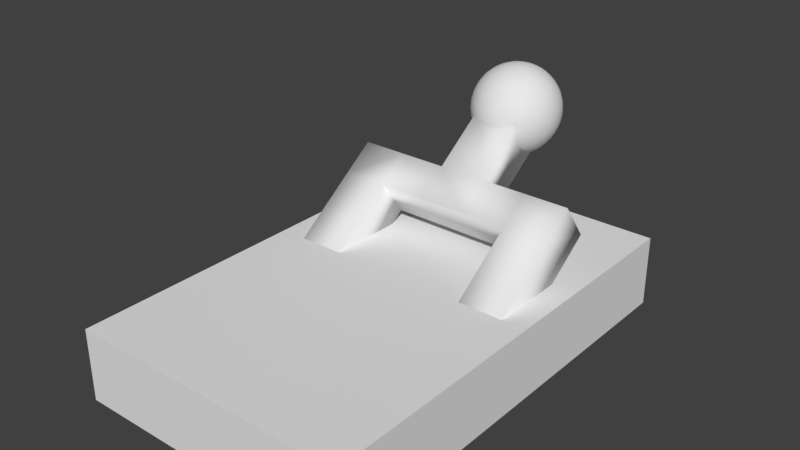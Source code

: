 # Source: Switch.blend  (saved by Blender 2.78.0; exported with 4.5.12 LTS)
import bpy
from mathutils import Matrix  # noqa: F401  (used for matrix-valued properties, if any)

bpy.ops.wm.read_factory_settings(use_empty=True)
scene = bpy.context.scene
scene.name = 'Scene'

# ---- collections
col_collection_1 = bpy.data.collections.new('Collection 1'); scene.collection.children.link(col_collection_1)

# ---- materials (node trees are filled in below, after node groups)
mat_switchhead = bpy.data.materials.new('SwitchHead')
mat_switchhead.alpha_threshold = 0.0
mat_switchhead.use_transparent_shadow = False
mat_switchhead.roughness = 0.5
mat_swtich = bpy.data.materials.new('Swtich')
mat_swtich.alpha_threshold = 0.0
mat_swtich.use_transparent_shadow = False
mat_swtich.roughness = 0.5
mat_switchbase = bpy.data.materials.new('SwitchBase')
mat_switchbase.alpha_threshold = 0.0
mat_switchbase.use_transparent_shadow = False
mat_switchbase.roughness = 0.5
mat_switchbase.line_color = (0.0, 0.0, 0.0, 1.0)

# ---- material node trees

# ---- world
world_world = bpy.data.worlds.new('World'); scene.world = world_world
world_world.color = (0.05088, 0.05088, 0.05088)
world_world.use_sun_shadow = False
world_world.sun_shadow_jitter_overblur = 0.0
world_world.cycles.sampling_method = 'MANUAL'

# ---- meshes
me_cube_001 = bpy.data.meshes.new('Cube.001')
me_cube_001.from_pydata([(0.2693, -0.0872, 0.1082), (0.2693, -0.0872, 0.4138), (0.2693, 0.0872, 0.1082), (0.2693, 0.0872, 0.4138), (0.4437, -0.0872, 0.1082), (0.4437, -0.0872, 0.4138), (0.4437, 0.0872, 0.1082), (0.4437, 0.0872, 0.4138), (-0.4378, -0.0872, 0.1082), (-0.4378, -0.0872, 0.4138), (-0.4378, 0.0872, 0.1082), (-0.4378, 0.0872, 0.4138), (-0.2634, -0.0872, 0.1082), (-0.2634, -0.0872, 0.4138), (-0.2634, 0.0872, 0.1082), (-0.2634, 0.0872, 0.4138), (0.2693, -0.0872, 0.5587), (0.2693, 0.0872, 0.5587), (0.4437, -0.0872, 0.5587), (0.4437, 0.0872, 0.5587), (-0.4378, -0.0872, 0.5587), (-0.4378, 0.0872, 0.5587), (-0.2634, -0.0872, 0.5587), (-0.2634, 0.0872, 0.5587), (0.09171, -0.0872, 0.5587), (-0.08587, -0.0872, 0.5587), (0.09171, 0.0872, 0.5587), (-0.08587, 0.0872, 0.5587), (-0.08587, 0.0872, 0.4138), (0.09171, 0.0872, 0.4138), (-0.08587, -0.0872, 0.4138), (0.09171, -0.0872, 0.4138), (0.09171, -0.0872, 0.8454), (-0.08587, -0.0872, 0.8454), (0.09171, 0.0872, 0.8454), (-0.08587, 0.0872, 0.8454), (0.006502, 0.03335, 1.082), (0.01275, 0.06427, 1.07), (0.01852, 0.09244, 1.053), (0.02357, 0.1168, 1.031), (0.02771, 0.1363, 1.004), (0.03079, 0.1504, 0.9736), (0.03269, 0.1583, 0.9412), (0.03333, 0.1599, 0.9077), (0.03269, 0.1551, 0.8746), (0.03079, 0.144, 0.843), (0.02771, 0.1271, 0.8143), (0.02357, 0.105, 0.7894), (0.01852, 0.07864, 0.7694), (0.01275, 0.04894, 0.7551), (0.006502, 0.01707, 0.7469), (0.01275, 0.03145, 1.082), (0.02502, 0.06056, 1.071), (0.03632, 0.08705, 1.053), (0.04623, 0.1099, 1.031), (0.05436, 0.1283, 1.004), (0.0604, 0.1414, 0.9741), (0.06412, 0.1488, 0.9416), (0.06538, 0.1502, 0.9082), (0.06412, 0.1456, 0.875), (0.0604, 0.135, 0.8435), (0.05436, 0.119, 0.8147), (0.04623, 0.09817, 0.7898), (0.03632, 0.07325, 0.7697), (0.02502, 0.04522, 0.7553), (0.01275, 0.01518, 0.747), (0.01852, 0.02838, 1.082), (0.03632, 0.05452, 1.071), (0.05273, 0.07829, 1.054), (0.06712, 0.09875, 1.032), (0.07892, 0.1151, 1.005), (0.08769, 0.1268, 0.9748), (0.09309, 0.1333, 0.9424), (0.09492, 0.1344, 0.9089), (0.09309, 0.1301, 0.8758), (0.08769, 0.1205, 0.8442), (0.07892, 0.1059, 0.8153), (0.06712, 0.08702, 0.7903), (0.05273, 0.06449, 0.7701), (0.03632, 0.03919, 0.7556), (0.01852, 0.0121, 0.7471), (0.02357, 0.02424, 1.082), (0.04623, 0.0464, 1.071), (0.06712, 0.0665, 1.054), (0.08542, 0.08375, 1.032), (0.1004, 0.0975, 1.006), (0.1116, 0.1072, 0.9757), (0.1185, 0.1125, 0.9434), (0.1208, 0.1132, 0.91), (0.1185, 0.1093, 0.8768), (0.1116, 0.1009, 0.8451), (0.1004, 0.08828, 0.8162), (0.08542, 0.07201, 0.791), (0.06712, 0.0527, 0.7707), (0.04623, 0.03107, 0.756), (0.02357, 0.007961, 0.7473), (0.02771, 0.01919, 1.082), (0.05436, 0.03651, 1.072), (0.07892, 0.05213, 1.055), (0.1004, 0.06546, 1.033), (0.1181, 0.076, 1.007), (0.1312, 0.08332, 0.9769), (0.1393, 0.08716, 0.9446), (0.1421, 0.08736, 0.9112), (0.1393, 0.08392, 0.878), (0.1312, 0.07697, 0.8463), (0.1181, 0.06678, 0.8172), (0.1004, 0.05373, 0.7919), (0.07892, 0.03833, 0.7714), (0.05436, 0.02117, 0.7564), (0.02771, 0.002916, 0.7476), (7.914e-08, -0.01574, 0.7452), (0.03079, 0.01344, 1.083), (0.0604, 0.02522, 1.072), (0.08769, 0.03574, 1.056), (0.1116, 0.0446, 1.034), (0.1312, 0.05147, 1.008), (0.1458, 0.05607, 0.9782), (0.1548, 0.05823, 0.946), (0.1578, 0.05786, 0.9127), (0.1548, 0.05499, 0.8794), (0.1458, 0.04971, 0.8476), (0.1312, 0.04225, 0.8184), (0.1116, 0.03287, 0.7929), (0.08769, 0.02194, 0.7722), (0.0604, 0.009883, 0.757), (0.03079, -0.002839, 0.7479), (0.03269, 0.007193, 1.083), (0.06412, 0.01297, 1.073), (0.09309, 0.01795, 1.057), (0.1185, 0.02197, 1.035), (0.1393, 0.02485, 1.009), (0.1548, 0.02649, 0.9797), (0.1643, 0.02683, 0.9476), (0.1676, 0.02585, 0.9142), (0.1643, 0.02359, 0.881), (0.1548, 0.02014, 0.8491), (0.1393, 0.01563, 0.8197), (0.1185, 0.01023, 0.794), (0.09309, 0.004155, 0.7731), (0.06412, -0.002367, 0.7576), (0.03269, -0.009084, 0.7482), (0.03333, 0.0006984, 1.083), (0.06538, 0.0002261, 1.074), (0.09492, -0.0005406, 1.058), (0.1208, -0.001573, 1.037), (0.1421, -0.00283, 1.011), (0.1578, -0.004265, 0.9812), (0.1676, -0.005821, 0.9491), (0.1708, -0.00744, 0.9158), (0.1676, -0.009059, 0.8826), (0.1578, -0.01062, 0.8505), (0.1421, -0.01205, 0.821), (0.1208, -0.01331, 0.7952), (0.09492, -0.01434, 0.774), (0.06538, -0.01511, 0.7582), (0.03333, -0.01558, 0.7485), (0.03269, -0.005796, 1.084), (0.06412, -0.01251, 1.074), (0.09309, -0.01904, 1.059), (0.1185, -0.02511, 1.038), (0.1393, -0.03051, 1.012), (0.1548, -0.03502, 0.9826), (0.1643, -0.03847, 0.9507), (0.1676, -0.04073, 0.9175), (0.1643, -0.04171, 0.8841), (0.1548, -0.04137, 0.852), (0.1393, -0.03973, 0.8224), (0.1185, -0.03685, 0.7963), (0.09309, -0.03284, 0.7749), (0.06412, -0.02785, 0.7588), (0.03269, -0.02207, 0.7488), (0.03079, -0.01204, 1.084), (0.0604, -0.02476, 1.075), (0.08769, -0.03682, 1.059), (0.1116, -0.04775, 1.039), (0.1312, -0.05713, 1.013), (0.1458, -0.0646, 0.9841), (0.1548, -0.06987, 0.9523), (0.1578, -0.07274, 0.919), (0.1548, -0.07311, 0.8857), (0.1458, -0.07095, 0.8535), (0.1312, -0.06635, 0.8237), (0.1116, -0.05948, 0.7974), (0.08769, -0.05062, 0.7757), (0.0604, -0.0401, 0.7594), (0.03079, -0.02832, 0.7491), (0.02771, -0.0178, 1.084), (0.05436, -0.03605, 1.075), (0.07892, -0.05321, 1.06), (0.1004, -0.06861, 1.04), (0.1181, -0.08166, 1.014), (0.1312, -0.09185, 0.9854), (0.1393, -0.0988, 0.9537), (0.1421, -0.1022, 0.9205), (0.1393, -0.102, 0.8871), (0.1312, -0.0982, 0.8548), (0.1181, -0.09088, 0.8249), (0.1004, -0.08034, 0.7984), (0.07892, -0.06701, 0.7765), (0.05436, -0.05139, 0.76), (0.02771, -0.03407, 0.7494), (0.02357, -0.02284, 1.084), (0.04623, -0.04595, 1.076), (0.06712, -0.06758, 1.061), (0.08542, -0.08689, 1.041), (0.1004, -0.1032, 1.016), (0.1116, -0.1157, 0.9866), (0.1185, -0.1242, 0.9549), (0.1208, -0.1281, 0.9217), (0.1185, -0.1274, 0.8883), (0.1116, -0.1221, 0.856), (0.1004, -0.1124, 0.8259), (0.08542, -0.09863, 0.7993), (0.06712, -0.08138, 0.7772), (0.04623, -0.06128, 0.7604), (0.02357, -0.03912, 0.7496), (0.01852, -0.02698, 1.085), (0.03632, -0.05407, 1.076), (0.05273, -0.07937, 1.062), (0.06712, -0.1019, 1.041), (0.07892, -0.1208, 1.016), (0.08769, -0.1353, 0.9875), (0.09309, -0.145, 0.9559), (0.09492, -0.1493, 0.9227), (0.09309, -0.1482, 0.8893), (0.08769, -0.1417, 0.8569), (0.07892, -0.13, 0.8268), (0.06712, -0.1136, 0.8001), (0.05273, -0.09317, 0.7778), (0.03632, -0.0694, 0.7608), (0.01852, -0.04326, 0.7498), (0.01275, -0.03006, 1.085), (0.02502, -0.0601, 1.076), (0.03632, -0.08813, 1.062), (0.04623, -0.113, 1.042), (0.05436, -0.1339, 1.017), (0.0604, -0.1499, 0.9882), (0.06412, -0.1604, 0.9567), (0.06538, -0.1651, 0.9235), (0.06412, -0.1637, 0.8901), (0.0604, -0.1563, 0.8576), (0.05436, -0.1431, 0.8274), (0.04623, -0.1248, 0.8006), (0.03632, -0.1019, 0.7782), (0.02502, -0.07544, 0.7611), (0.01275, -0.04634, 0.75), (0.006502, -0.03195, 1.085), (0.01275, -0.06382, 1.077), (0.01852, -0.09352, 1.062), (0.02357, -0.1199, 1.042), (0.02771, -0.142, 1.017), (0.03079, -0.1589, 0.9887), (0.03269, -0.17, 0.9571), (0.03333, -0.1748, 0.924), (0.03269, -0.1732, 0.8905), (0.03079, -0.1652, 0.8581), (0.02771, -0.1512, 0.8278), (0.02357, -0.1317, 0.8009), (0.01852, -0.1073, 0.7785), (0.01275, -0.07915, 0.7613), (0.006502, -0.04823, 0.7501), (7.791e-08, -0.03259, 1.085), (8.618e-08, -0.06508, 1.077), (8.364e-08, -0.09534, 1.062), (7.473e-08, -0.1222, 1.042), (6.454e-08, -0.1447, 1.018), (9e-08, -0.1619, 0.9888), (6.454e-08, -0.1732, 0.9573), (6.2e-08, -0.1781, 0.9241), (6.454e-08, -0.1764, 0.8907), (9e-08, -0.1683, 0.8582), (6.454e-08, -0.1539, 0.8279), (7.473e-08, -0.134, 0.8011), (7.727e-08, -0.1091, 0.7786), (7.982e-08, -0.08041, 0.7614), (7.982e-08, -0.04887, 0.7501), (-0.006502, -0.03195, 1.085), (-0.01275, -0.06382, 1.077), (-0.01852, -0.09352, 1.062), (-0.02357, -0.1199, 1.042), (-0.02771, -0.142, 1.017), (-0.03079, -0.1589, 0.9887), (-0.03269, -0.17, 0.9571), (-0.03333, -0.1748, 0.924), (-0.03269, -0.1732, 0.8905), (-0.03079, -0.1652, 0.8581), (-0.02771, -0.1512, 0.8278), (-0.02357, -0.1317, 0.8009), (-0.01852, -0.1073, 0.7785), (-0.01275, -0.07915, 0.7613), (-0.006502, -0.04823, 0.7501), (-0.01275, -0.03006, 1.085), (-0.02502, -0.0601, 1.076), (-0.03632, -0.08813, 1.062), (-0.04623, -0.113, 1.042), (-0.05436, -0.1339, 1.017), (-0.0604, -0.1499, 0.9882), (-0.06412, -0.1604, 0.9567), (-0.06538, -0.1651, 0.9235), (-0.06412, -0.1637, 0.8901), (-0.0604, -0.1563, 0.8576), (-0.05436, -0.1431, 0.8274), (-0.04623, -0.1248, 0.8006), (-0.03632, -0.1019, 0.7782), (-0.02502, -0.07544, 0.7611), (-0.01275, -0.04634, 0.75), (4.821e-08, 0.0008577, 1.086), (-0.01852, -0.02698, 1.085), (-0.03632, -0.05407, 1.076), (-0.05273, -0.07937, 1.062), (-0.06712, -0.1019, 1.041), (-0.07892, -0.1208, 1.016), (-0.08769, -0.1353, 0.9875), (-0.09309, -0.145, 0.9559), (-0.09492, -0.1493, 0.9227), (-0.09309, -0.1482, 0.8893), (-0.08769, -0.1417, 0.8569), (-0.07892, -0.13, 0.8268), (-0.06712, -0.1136, 0.8001), (-0.05273, -0.09317, 0.7778), (-0.03632, -0.0694, 0.7608), (-0.01852, -0.04326, 0.7498), (-0.02357, -0.02284, 1.084), (-0.04623, -0.04595, 1.076), (-0.06712, -0.06758, 1.061), (-0.08542, -0.08689, 1.041), (-0.1004, -0.1032, 1.016), (-0.1116, -0.1157, 0.9866), (-0.1185, -0.1242, 0.9549), (-0.1208, -0.1281, 0.9217), (-0.1185, -0.1274, 0.8883), (-0.1116, -0.1221, 0.856), (-0.1004, -0.1124, 0.8259), (-0.08542, -0.09863, 0.7993), (-0.06712, -0.08138, 0.7772), (-0.04623, -0.06128, 0.7604), (-0.02357, -0.03912, 0.7496), (-0.02771, -0.0178, 1.084), (-0.05436, -0.03605, 1.075), (-0.07892, -0.05321, 1.06), (-0.1004, -0.06861, 1.04), (-0.1181, -0.08166, 1.014), (-0.1312, -0.09185, 0.9854), (-0.1393, -0.0988, 0.9537), (-0.1421, -0.1022, 0.9205), (-0.1393, -0.102, 0.8871), (-0.1312, -0.0982, 0.8548), (-0.1181, -0.09088, 0.8249), (-0.1004, -0.08034, 0.7984), (-0.07892, -0.06701, 0.7765), (-0.05436, -0.05139, 0.76), (-0.02771, -0.03407, 0.7494), (-0.03079, -0.01204, 1.084), (-0.0604, -0.02476, 1.075), (-0.08769, -0.03682, 1.059), (-0.1116, -0.04775, 1.039), (-0.1312, -0.05713, 1.013), (-0.1458, -0.0646, 0.9841), (-0.1548, -0.06987, 0.9523), (-0.1578, -0.07274, 0.919), (-0.1548, -0.07311, 0.8857), (-0.1458, -0.07095, 0.8535), (-0.1312, -0.06635, 0.8237), (-0.1116, -0.05948, 0.7974), (-0.08769, -0.05062, 0.7757), (-0.0604, -0.0401, 0.7594), (-0.03079, -0.02832, 0.7491), (-0.03269, -0.005796, 1.084), (-0.06412, -0.01251, 1.074), (-0.09309, -0.01904, 1.059), (-0.1185, -0.02511, 1.038), (-0.1393, -0.03051, 1.012), (-0.1548, -0.03502, 0.9826), (-0.1643, -0.03847, 0.9507), (-0.1676, -0.04073, 0.9175), (-0.1643, -0.04171, 0.8841), (-0.1548, -0.04137, 0.852), (-0.1393, -0.03973, 0.8224), (-0.1185, -0.03685, 0.7963), (-0.09309, -0.03284, 0.7749), (-0.06412, -0.02785, 0.7588), (-0.03269, -0.02207, 0.7488), (-0.03333, 0.0006984, 1.083), (-0.06538, 0.0002261, 1.074), (-0.09492, -0.0005406, 1.058), (-0.1208, -0.001573, 1.037), (-0.1421, -0.00283, 1.011), (-0.1578, -0.004265, 0.9812), (-0.1676, -0.005821, 0.9491), (-0.1708, -0.00744, 0.9158), (-0.1676, -0.009059, 0.8826), (-0.1578, -0.01062, 0.8505), (-0.1421, -0.01205, 0.821), (-0.1208, -0.01331, 0.7952), (-0.09492, -0.01434, 0.774), (-0.06538, -0.01511, 0.7582), (-0.03333, -0.01558, 0.7485), (-0.03269, 0.007193, 1.083), (-0.06412, 0.01297, 1.073), (-0.09309, 0.01795, 1.057), (-0.1185, 0.02197, 1.035), (-0.1393, 0.02485, 1.009), (-0.1548, 0.02649, 0.9797), (-0.1643, 0.02683, 0.9476), (-0.1676, 0.02585, 0.9142), (-0.1643, 0.02359, 0.881), (-0.1548, 0.02014, 0.8491), (-0.1393, 0.01563, 0.8197), (-0.1185, 0.01023, 0.794), (-0.09309, 0.004155, 0.7731), (-0.06412, -0.002367, 0.7576), (-0.03269, -0.009084, 0.7482), (-0.03079, 0.01344, 1.083), (-0.0604, 0.02522, 1.072), (-0.08769, 0.03574, 1.056), (-0.1116, 0.0446, 1.034), (-0.1312, 0.05147, 1.008), (-0.1458, 0.05607, 0.9782), (-0.1548, 0.05823, 0.946), (-0.1578, 0.05786, 0.9127), (-0.1548, 0.05499, 0.8794), (-0.1458, 0.04971, 0.8476), (-0.1312, 0.04225, 0.8184), (-0.1116, 0.03287, 0.7929), (-0.08769, 0.02194, 0.7722), (-0.0604, 0.009883, 0.757), (-0.03079, -0.002839, 0.7479), (-0.02771, 0.01919, 1.082), (-0.05436, 0.03651, 1.072), (-0.07892, 0.05213, 1.055), (-0.1004, 0.06546, 1.033), (-0.1181, 0.076, 1.007), (-0.1312, 0.08332, 0.9769), (-0.1393, 0.08716, 0.9446), (-0.1421, 0.08736, 0.9112), (-0.1393, 0.08392, 0.878), (-0.1312, 0.07697, 0.8463), (-0.1181, 0.06678, 0.8172), (-0.1004, 0.05373, 0.7919), (-0.07892, 0.03833, 0.7714), (-0.05436, 0.02117, 0.7564), (-0.02771, 0.002916, 0.7476), (-0.02357, 0.02424, 1.082), (-0.04623, 0.0464, 1.071), (-0.06712, 0.0665, 1.054), (-0.08542, 0.08375, 1.032), (-0.1004, 0.0975, 1.006), (-0.1116, 0.1072, 0.9757), (-0.1185, 0.1125, 0.9434), (-0.1208, 0.1132, 0.91), (-0.1185, 0.1093, 0.8768), (-0.1116, 0.1009, 0.8451), (-0.1004, 0.08828, 0.8162), (-0.08542, 0.07201, 0.791), (-0.06712, 0.0527, 0.7707), (-0.04623, 0.03107, 0.756), (-0.02357, 0.007961, 0.7473), (-0.01852, 0.02838, 1.082), (-0.03632, 0.05452, 1.071), (-0.05273, 0.07829, 1.054), (-0.06712, 0.09875, 1.032), (-0.07892, 0.1151, 1.005), (-0.08769, 0.1268, 0.9748), (-0.09309, 0.1333, 0.9424), (-0.09491, 0.1344, 0.9089), (-0.09309, 0.1301, 0.8758), (-0.08769, 0.1205, 0.8442), (-0.07892, 0.1059, 0.8153), (-0.06712, 0.08702, 0.7903), (-0.05273, 0.06449, 0.7701), (-0.03632, 0.03919, 0.7556), (-0.01852, 0.0121, 0.7471), (-0.01275, 0.03145, 1.082), (-0.02502, 0.06056, 1.071), (-0.03632, 0.08705, 1.053), (-0.04623, 0.1099, 1.031), (-0.05436, 0.1283, 1.004), (-0.0604, 0.1414, 0.9741), (-0.06412, 0.1488, 0.9416), (-0.06538, 0.1502, 0.9082), (-0.06412, 0.1456, 0.875), (-0.0604, 0.135, 0.8435), (-0.05436, 0.119, 0.8147), (-0.04623, 0.09817, 0.7898), (-0.03632, 0.07325, 0.7697), (-0.02502, 0.04522, 0.7553), (-0.01275, 0.01518, 0.747), (-0.006502, 0.03335, 1.082), (-0.01275, 0.06427, 1.07), (-0.01852, 0.09244, 1.053), (-0.02357, 0.1168, 1.031), (-0.02771, 0.1363, 1.004), (-0.03079, 0.1504, 0.9736), (-0.03269, 0.1583, 0.9412), (-0.03333, 0.1599, 0.9077), (-0.03269, 0.1551, 0.8746), (-0.03079, 0.144, 0.843), (-0.02771, 0.1271, 0.8143), (-0.02357, 0.105, 0.7894), (-0.01852, 0.07864, 0.7694), (-0.01275, 0.04894, 0.7551), (-0.006502, 0.01707, 0.7469), (8.555e-08, 0.03399, 1.082), (9.255e-08, 0.06553, 1.07), (9.764e-08, 0.09426, 1.053), (1.053e-07, 0.1191, 1.031), (1.256e-07, 0.1391, 1.004), (9e-08, 0.1534, 0.9735), (1.231e-07, 0.1615, 0.941), (1.256e-07, 0.1632, 0.9076), (1.231e-07, 0.1583, 0.8744), (9e-08, 0.147, 0.8429), (1.256e-07, 0.1298, 0.8141), (1.053e-07, 0.1074, 0.7893), (1.002e-07, 0.08046, 0.7694), (9.255e-08, 0.05019, 0.755), (8.173e-08, 0.01771, 0.7469)], [], [(0, 1, 3, 2), (2, 3, 7, 6), (6, 7, 5, 4), (4, 5, 1, 0), (2, 6, 4, 0), (7, 3, 17, 19), (8, 9, 11, 10), (10, 11, 15, 14), (14, 15, 13, 12), (12, 13, 9, 8), (10, 14, 12, 8), (30, 13, 15, 28), (19, 17, 16, 18), (23, 21, 20, 22), (11, 9, 20, 21), (9, 13, 22, 20), (5, 7, 19, 18), (15, 11, 21, 23), (24, 31, 1, 16), (1, 5, 18, 16), (25, 27, 23, 22), (29, 26, 17, 3), (15, 23, 27, 28), (28, 27, 26, 29), (16, 17, 26, 24), (27, 35, 34, 26), (22, 13, 30, 25), (25, 30, 31, 24), (1, 31, 29, 3), (31, 30, 28, 29), (32, 33, 35, 34), (24, 32, 33, 25), (26, 34, 32, 24), (25, 33, 35, 27), (514, 513, 46, 47), (507, 506, 39, 40), (515, 514, 47, 48), (508, 507, 40, 41), (516, 515, 48, 49), (509, 508, 41, 42), (517, 516, 49, 50), (510, 509, 42, 43), (503, 307, 36), (111, 517, 50), (511, 510, 43, 44), (504, 503, 36, 37), (512, 511, 44, 45), (505, 504, 37, 38), (513, 512, 45, 46), (506, 505, 38, 39), (46, 45, 60, 61), (39, 38, 53, 54), (47, 46, 61, 62), (40, 39, 54, 55), (48, 47, 62, 63), (41, 40, 55, 56), (49, 48, 63, 64), (42, 41, 56, 57), (50, 49, 64, 65), (43, 42, 57, 58), (36, 307, 51), (111, 50, 65), (44, 43, 58, 59), (37, 36, 51, 52), (45, 44, 59, 60), (38, 37, 52, 53), (65, 64, 79, 80), (58, 57, 72, 73), (51, 307, 66), (111, 65, 80), (59, 58, 73, 74), (52, 51, 66, 67), (60, 59, 74, 75), (53, 52, 67, 68), (61, 60, 75, 76), (54, 53, 68, 69), (62, 61, 76, 77), (55, 54, 69, 70), (63, 62, 77, 78), (56, 55, 70, 71), (64, 63, 78, 79), (57, 56, 71, 72), (69, 68, 83, 84), (77, 76, 91, 92), (70, 69, 84, 85), (78, 77, 92, 93), (71, 70, 85, 86), (79, 78, 93, 94), (72, 71, 86, 87), (80, 79, 94, 95), (73, 72, 87, 88), (66, 307, 81), (111, 80, 95), (74, 73, 88, 89), (67, 66, 81, 82), (75, 74, 89, 90), (68, 67, 82, 83), (76, 75, 90, 91), (88, 87, 102, 103), (81, 307, 96), (111, 95, 110), (89, 88, 103, 104), (82, 81, 96, 97), (90, 89, 104, 105), (83, 82, 97, 98), (91, 90, 105, 106), (84, 83, 98, 99), (92, 91, 106, 107), (85, 84, 99, 100), (93, 92, 107, 108), (86, 85, 100, 101), (94, 93, 108, 109), (87, 86, 101, 102), (95, 94, 109, 110), (107, 106, 122, 123), (100, 99, 115, 116), (108, 107, 123, 124), (101, 100, 116, 117), (109, 108, 124, 125), (102, 101, 117, 118), (110, 109, 125, 126), (103, 102, 118, 119), (96, 307, 112), (111, 110, 126), (104, 103, 119, 120), (97, 96, 112, 113), (105, 104, 120, 121), (98, 97, 113, 114), (106, 105, 121, 122), (99, 98, 114, 115), (111, 126, 141), (120, 119, 134, 135), (113, 112, 127, 128), (121, 120, 135, 136), (114, 113, 128, 129), (122, 121, 136, 137), (115, 114, 129, 130), (123, 122, 137, 138), (116, 115, 130, 131), (124, 123, 138, 139), (117, 116, 131, 132), (125, 124, 139, 140), (118, 117, 132, 133), (126, 125, 140, 141), (119, 118, 133, 134), (112, 307, 127), (139, 138, 153, 154), (132, 131, 146, 147), (140, 139, 154, 155), (133, 132, 147, 148), (141, 140, 155, 156), (134, 133, 148, 149), (127, 307, 142), (111, 141, 156), (135, 134, 149, 150), (128, 127, 142, 143), (136, 135, 150, 151), (129, 128, 143, 144), (137, 136, 151, 152), (130, 129, 144, 145), (138, 137, 152, 153), (131, 130, 145, 146), (143, 142, 157, 158), (151, 150, 165, 166), (144, 143, 158, 159), (152, 151, 166, 167), (145, 144, 159, 160), (153, 152, 167, 168), (146, 145, 160, 161), (154, 153, 168, 169), (147, 146, 161, 162), (155, 154, 169, 170), (148, 147, 162, 163), (156, 155, 170, 171), (149, 148, 163, 164), (142, 307, 157), (111, 156, 171), (150, 149, 164, 165), (162, 161, 176, 177), (170, 169, 184, 185), (163, 162, 177, 178), (171, 170, 185, 186), (164, 163, 178, 179), (157, 307, 172), (111, 171, 186), (165, 164, 179, 180), (158, 157, 172, 173), (166, 165, 180, 181), (159, 158, 173, 174), (167, 166, 181, 182), (160, 159, 174, 175), (168, 167, 182, 183), (161, 160, 175, 176), (169, 168, 183, 184), (181, 180, 195, 196), (174, 173, 188, 189), (182, 181, 196, 197), (175, 174, 189, 190), (183, 182, 197, 198), (176, 175, 190, 191), (184, 183, 198, 199), (177, 176, 191, 192), (185, 184, 199, 200), (178, 177, 192, 193), (186, 185, 200, 201), (179, 178, 193, 194), (172, 307, 187), (111, 186, 201), (180, 179, 194, 195), (173, 172, 187, 188), (200, 199, 214, 215), (193, 192, 207, 208), (201, 200, 215, 216), (194, 193, 208, 209), (187, 307, 202), (111, 201, 216), (195, 194, 209, 210), (188, 187, 202, 203), (196, 195, 210, 211), (189, 188, 203, 204), (197, 196, 211, 212), (190, 189, 204, 205), (198, 197, 212, 213), (191, 190, 205, 206), (199, 198, 213, 214), (192, 191, 206, 207), (204, 203, 218, 219), (212, 211, 226, 227), (205, 204, 219, 220), (213, 212, 227, 228), (206, 205, 220, 221), (214, 213, 228, 229), (207, 206, 221, 222), (215, 214, 229, 230), (208, 207, 222, 223), (216, 215, 230, 231), (209, 208, 223, 224), (202, 307, 217), (111, 216, 231), (210, 209, 224, 225), (203, 202, 217, 218), (211, 210, 225, 226), (223, 222, 237, 238), (231, 230, 245, 246), (224, 223, 238, 239), (217, 307, 232), (111, 231, 246), (225, 224, 239, 240), (218, 217, 232, 233), (226, 225, 240, 241), (219, 218, 233, 234), (227, 226, 241, 242), (220, 219, 234, 235), (228, 227, 242, 243), (221, 220, 235, 236), (229, 228, 243, 244), (222, 221, 236, 237), (230, 229, 244, 245), (242, 241, 256, 257), (235, 234, 249, 250), (243, 242, 257, 258), (236, 235, 250, 251), (244, 243, 258, 259), (237, 236, 251, 252), (245, 244, 259, 260), (238, 237, 252, 253), (246, 245, 260, 261), (239, 238, 253, 254), (232, 307, 247), (111, 246, 261), (240, 239, 254, 255), (233, 232, 247, 248), (241, 240, 255, 256), (234, 233, 248, 249), (261, 260, 275, 276), (254, 253, 268, 269), (247, 307, 262), (111, 261, 276), (255, 254, 269, 270), (248, 247, 262, 263), (256, 255, 270, 271), (249, 248, 263, 264), (257, 256, 271, 272), (250, 249, 264, 265), (258, 257, 272, 273), (251, 250, 265, 266), (259, 258, 273, 274), (252, 251, 266, 267), (260, 259, 274, 275), (253, 252, 267, 268), (273, 272, 287, 288), (266, 265, 280, 281), (274, 273, 288, 289), (267, 266, 281, 282), (275, 274, 289, 290), (268, 267, 282, 283), (276, 275, 290, 291), (269, 268, 283, 284), (262, 307, 277), (111, 276, 291), (270, 269, 284, 285), (263, 262, 277, 278), (271, 270, 285, 286), (264, 263, 278, 279), (272, 271, 286, 287), (265, 264, 279, 280), (277, 307, 292), (111, 291, 306), (285, 284, 299, 300), (278, 277, 292, 293), (286, 285, 300, 301), (279, 278, 293, 294), (287, 286, 301, 302), (280, 279, 294, 295), (288, 287, 302, 303), (281, 280, 295, 296), (289, 288, 303, 304), (282, 281, 296, 297), (290, 289, 304, 305), (283, 282, 297, 298), (291, 290, 305, 306), (284, 283, 298, 299), (296, 295, 311, 312), (304, 303, 319, 320), (297, 296, 312, 313), (305, 304, 320, 321), (298, 297, 313, 314), (306, 305, 321, 322), (299, 298, 314, 315), (292, 307, 308), (111, 306, 322), (300, 299, 315, 316), (293, 292, 308, 309), (301, 300, 316, 317), (294, 293, 309, 310), (302, 301, 317, 318), (295, 294, 310, 311), (303, 302, 318, 319), (316, 315, 330, 331), (309, 308, 323, 324), (317, 316, 331, 332), (310, 309, 324, 325), (318, 317, 332, 333), (311, 310, 325, 326), (319, 318, 333, 334), (312, 311, 326, 327), (320, 319, 334, 335), (313, 312, 327, 328), (321, 320, 335, 336), (314, 313, 328, 329), (322, 321, 336, 337), (315, 314, 329, 330), (308, 307, 323), (111, 322, 337), (335, 334, 349, 350), (328, 327, 342, 343), (336, 335, 350, 351), (329, 328, 343, 344), (337, 336, 351, 352), (330, 329, 344, 345), (323, 307, 338), (111, 337, 352), (331, 330, 345, 346), (324, 323, 338, 339), (332, 331, 346, 347), (325, 324, 339, 340), (333, 332, 347, 348), (326, 325, 340, 341), (334, 333, 348, 349), (327, 326, 341, 342), (339, 338, 353, 354), (347, 346, 361, 362), (340, 339, 354, 355), (348, 347, 362, 363), (341, 340, 355, 356), (349, 348, 363, 364), (342, 341, 356, 357), (350, 349, 364, 365), (343, 342, 357, 358), (351, 350, 365, 366), (344, 343, 358, 359), (352, 351, 366, 367), (345, 344, 359, 360), (338, 307, 353), (111, 352, 367), (346, 345, 360, 361), (358, 357, 372, 373), (366, 365, 380, 381), (359, 358, 373, 374), (367, 366, 381, 382), (360, 359, 374, 375), (353, 307, 368), (111, 367, 382), (361, 360, 375, 376), (354, 353, 368, 369), (362, 361, 376, 377), (355, 354, 369, 370), (363, 362, 377, 378), (356, 355, 370, 371), (364, 363, 378, 379), (357, 356, 371, 372), (365, 364, 379, 380), (377, 376, 391, 392), (370, 369, 384, 385), (378, 377, 392, 393), (371, 370, 385, 386), (379, 378, 393, 394), (372, 371, 386, 387), (380, 379, 394, 395), (373, 372, 387, 388), (381, 380, 395, 396), (374, 373, 388, 389), (382, 381, 396, 397), (375, 374, 389, 390), (368, 307, 383), (111, 382, 397), (376, 375, 390, 391), (369, 368, 383, 384), (396, 395, 410, 411), (389, 388, 403, 404), (397, 396, 411, 412), (390, 389, 404, 405), (383, 307, 398), (111, 397, 412), (391, 390, 405, 406), (384, 383, 398, 399), (392, 391, 406, 407), (385, 384, 399, 400), (393, 392, 407, 408), (386, 385, 400, 401), (394, 393, 408, 409), (387, 386, 401, 402), (395, 394, 409, 410), (388, 387, 402, 403), (408, 407, 422, 423), (401, 400, 415, 416), (409, 408, 423, 424), (402, 401, 416, 417), (410, 409, 424, 425), (403, 402, 417, 418), (411, 410, 425, 426), (404, 403, 418, 419), (412, 411, 426, 427), (405, 404, 419, 420), (398, 307, 413), (111, 412, 427), (406, 405, 420, 421), (399, 398, 413, 414), (407, 406, 421, 422), (400, 399, 414, 415), (427, 426, 441, 442), (420, 419, 434, 435), (413, 307, 428), (111, 427, 442), (421, 420, 435, 436), (414, 413, 428, 429), (422, 421, 436, 437), (415, 414, 429, 430), (423, 422, 437, 438), (416, 415, 430, 431), (424, 423, 438, 439), (417, 416, 431, 432), (425, 424, 439, 440), (418, 417, 432, 433), (426, 425, 440, 441), (419, 418, 433, 434), (431, 430, 445, 446), (439, 438, 453, 454), (432, 431, 446, 447), (440, 439, 454, 455), (433, 432, 447, 448), (441, 440, 455, 456), (434, 433, 448, 449), (442, 441, 456, 457), (435, 434, 449, 450), (428, 307, 443), (111, 442, 457), (436, 435, 450, 451), (429, 428, 443, 444), (437, 436, 451, 452), (430, 429, 444, 445), (438, 437, 452, 453), (450, 449, 464, 465), (443, 307, 458), (111, 457, 472), (451, 450, 465, 466), (444, 443, 458, 459), (452, 451, 466, 467), (445, 444, 459, 460), (453, 452, 467, 468), (446, 445, 460, 461), (454, 453, 468, 469), (447, 446, 461, 462), (455, 454, 469, 470), (448, 447, 462, 463), (456, 455, 470, 471), (449, 448, 463, 464), (457, 456, 471, 472), (469, 468, 483, 484), (462, 461, 476, 477), (470, 469, 484, 485), (463, 462, 477, 478), (471, 470, 485, 486), (464, 463, 478, 479), (472, 471, 486, 487), (465, 464, 479, 480), (458, 307, 473), (111, 472, 487), (466, 465, 480, 481), (459, 458, 473, 474), (467, 466, 481, 482), (460, 459, 474, 475), (468, 467, 482, 483), (461, 460, 475, 476), (473, 307, 488), (111, 487, 502), (481, 480, 495, 496), (474, 473, 488, 489), (482, 481, 496, 497), (475, 474, 489, 490), (483, 482, 497, 498), (476, 475, 490, 491), (484, 483, 498, 499), (477, 476, 491, 492), (485, 484, 499, 500), (478, 477, 492, 493), (486, 485, 500, 501), (479, 478, 493, 494), (487, 486, 501, 502), (480, 479, 494, 495), (492, 491, 506, 507), (500, 499, 514, 515), (493, 492, 507, 508), (501, 500, 515, 516), (494, 493, 508, 509), (502, 501, 516, 517), (495, 494, 509, 510), (488, 307, 503), (111, 502, 517), (496, 495, 510, 511), (489, 488, 503, 504), (497, 496, 511, 512), (490, 489, 504, 505), (498, 497, 512, 513), (491, 490, 505, 506), (499, 498, 513, 514)])
me_cube_001.polygons.foreach_set('use_smooth', [True] * 546)
me_cube_001.materials.append(mat_switchhead)
me_cube_001.materials.append(mat_swtich)
me_cube_001.use_remesh_preserve_volume = False
me_cube_001.use_remesh_preserve_attributes = False
me_cube_001.use_mirror_vertex_groups = False
me_cube_001.update()
me_cube = bpy.data.meshes.new('Cube')
me_cube.from_pydata([(0.537, 0.8482, -0.1366), (0.537, -0.8482, -0.1366), (-0.537, -0.8482, -0.1366), (-0.537, 0.8482, -0.1366), (0.537, 0.8482, 0.1366), (0.537, -0.8482, 0.1366), (-0.537, -0.8482, 0.1366), (-0.537, 0.8482, 0.1366)], [], [(0, 1, 2, 3), (4, 7, 6, 5), (0, 4, 5, 1), (1, 5, 6, 2), (2, 6, 7, 3), (4, 0, 3, 7)])
me_cube.materials.append(mat_switchbase)
me_cube.use_remesh_preserve_volume = False
me_cube.use_remesh_preserve_attributes = False
me_cube.use_mirror_vertex_groups = False
me_cube.update()

# ---- objects
ob_swtich = bpy.data.objects.new('Swtich', me_cube_001)
ob_switchbase = bpy.data.objects.new('SwitchBase', me_cube)

# ---- transforms, parenting, visibility, modifiers, constraints
ob_swtich.location = (0.0, 0.0, 0.0)
ob_swtich.rotation_euler = (-0.9382, -0.0, 0.0)
ob_swtich.lineart.crease_threshold = 0.0
ob_switchbase.location = (0.0, 0.0, 0.0)
ob_switchbase.lock_rotations_4d = False
ob_switchbase.empty_display_type = 'ARROWS'
ob_switchbase.lineart.crease_threshold = 0.0

# ---- collection membership
col_collection_1.objects.link(ob_swtich)
col_collection_1.objects.link(ob_switchbase)

# ---- scene / render settings (as saved in the file)
scene.frame_start = 1; scene.frame_end = 250; scene.frame_set(1)
scene.render.engine = 'BLENDER_EEVEE_NEXT'
scene.render.resolution_percentage = 50
scene.render.dither_intensity = 0.0
scene.cycles.use_denoising = False
scene.cycles.samples = 128
scene.cycles.sampling_pattern = 'TABULATED_SOBOL'
scene.cycles.light_sampling_threshold = 0.0
scene.cycles.use_adaptive_sampling = False
scene.cycles.use_light_tree = False
scene.cycles.blur_glossy = 0.0
scene.cycles.sample_clamp_indirect = 0.0
scene.view_settings.view_transform = 'Standard'
bpy.context.view_layer.update()

# ---- added for rendering (the .blend has no active camera and no usable light): camera, sun
cam_auto = bpy.data.cameras.new('AutoCamera')
cam_auto.lens = 50.0
cam_auto.sensor_width = 36.0
cam_auto.clip_end = 1000.0
ob_auto_camera = bpy.data.objects.new('AutoCamera', cam_auto)
scene.collection.objects.link(ob_auto_camera)
ob_auto_camera.location = (2.13413, -2.49868, 2.03202)
ob_auto_camera.rotation_euler = (1.09748, -7.21219e-08, 0.694738)
scene.camera = ob_auto_camera
light_auto_sun = bpy.data.lights.new('AutoSun', 'SUN')
light_auto_sun.energy = 3.0
light_auto_sun.angle = 0.0523599
ob_auto_sun = bpy.data.objects.new('AutoSun', light_auto_sun)
scene.collection.objects.link(ob_auto_sun)
ob_auto_sun.rotation_euler = (0.872665, 0.174533, 0.523599)
bpy.context.view_layer.update()
